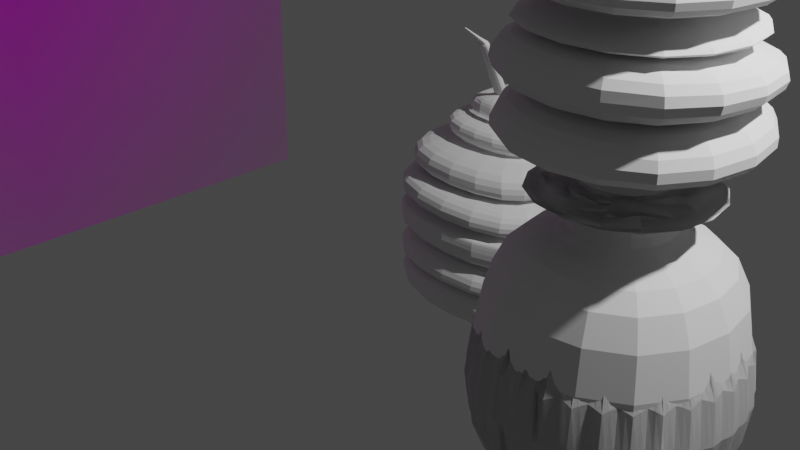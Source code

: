 # Source: 3dWoodlouse.blend  (saved by Blender 3.2.14; exported with 4.5.12 LTS)
import bpy
from mathutils import Matrix  # noqa: F401  (used for matrix-valued properties, if any)

bpy.ops.wm.read_factory_settings(use_empty=True)
scene = bpy.context.scene
scene.name = 'Scene'

# ---- collections
col_collection = bpy.data.collections.new('Collection'); scene.collection.children.link(col_collection)

# ---- images (referenced by path relative to the original .blend; pixels are not part of the script)
import os
ASSET_DIR = os.environ.get("B2B_ASSET_DIR", "")  # directory of the original .blend (textures are referenced by path, not embedded)
HERE = os.path.dirname(os.path.abspath(__file__))  # packed textures are extracted next to this script under _unpacked/

def load_image(name, relpath, width, height, colorspace="sRGB"):
    """Load a texture the original file referenced (path relative to the .blend, or extracted next to this script)."""
    p = next((c for c in (os.path.join(HERE, relpath), os.path.join(ASSET_DIR, relpath)) if relpath and os.path.exists(c)), "")
    if p:
        img = bpy.data.images.load(p, check_existing=True)
        img.name = name
    else:  # same state as the original file: an image datablock whose file is absent (Cycles renders it pink)
        img = bpy.data.images.new(name, width, height)
        img.source = "FILE"
        img.filepath = "//" + (relpath or name)
    img.colorspace_settings.name = colorspace
    return img
img_cute_sowbug_cartoon_style_vector_isolated_white_monochrome_brow = load_image('cute-sowbug-cartoon-style-vector-isolated-white-monochrome-brow', 'cute-sowbug-cartoon-style-vector-isolated-white-monochrome-brown-outline-icon-cute-sowbug-cartoon-style-isolated-vector-219069982.jpg', 1024, 1024, 'sRGB')

# ---- materials (node trees are filled in below, after node groups)
mat_cute_sowbug_cartoon_style_vector_isolated_white_monochrome_brow = bpy.data.materials.new('cute-sowbug-cartoon-style-vector-isolated-white-monochrome-brow')
mat_cute_sowbug_cartoon_style_vector_isolated_white_monochrome_brow.surface_render_method = 'BLENDED'
mat_cute_sowbug_cartoon_style_vector_isolated_white_monochrome_brow.blend_method = 'BLEND'
mat_cute_sowbug_cartoon_style_vector_isolated_white_monochrome_brow.use_transparent_shadow = False

# ---- material node trees
mat_cute_sowbug_cartoon_style_vector_isolated_white_monochrome_brow.use_nodes = True; mat_cute_sowbug_cartoon_style_vector_isolated_white_monochrome_brow.node_tree.nodes.clear()
_N = mat_cute_sowbug_cartoon_style_vector_isolated_white_monochrome_brow.node_tree.nodes; _L = mat_cute_sowbug_cartoon_style_vector_isolated_white_monochrome_brow.node_tree.links
n0 = _N.new('ShaderNodeOutputMaterial'); n0.name = 'Material Output'; n0.location = (300, 300)
n1 = _N.new('ShaderNodeTexImage'); n1.name = 'Image Texture'; n1.location = (-200, 300)
n1.image = img_cute_sowbug_cartoon_style_vector_isolated_white_monochrome_brow
n1.extension = 'CLIP'
n2 = _N.new('ShaderNodeBsdfPrincipled'); n2.name = 'Principled BSDF'; n2.location = (0, 300)
n2.distribution = 'GGX'
n2.subsurface_method = 'RANDOM_WALK_SKIN'
n2.inputs[3].default_value = 1.45
n2.inputs[27].default_value = (0.0, 0.0, 0.0, 1.0)
n2.inputs[28].default_value = 1.0
_L.new(n1.outputs[0], n2.inputs[0])
_L.new(n1.outputs[1], n2.inputs[4])
_L.new(n2.outputs[0], n0.inputs[0])
n0.is_active_output = True

# ---- world
world_world = bpy.data.worlds.new('World'); scene.world = world_world
world_world.use_nodes = True; world_world.node_tree.nodes.clear()
_N = world_world.node_tree.nodes; _L = world_world.node_tree.links
n0 = _N.new('ShaderNodeOutputWorld'); n0.name = 'World Output'; n0.location = (300, 300)
n1 = _N.new('ShaderNodeBackground'); n1.name = 'Background'; n1.location = (10, 300)
n1.inputs[0].default_value = (0.05088, 0.05088, 0.05088, 1.0)
_L.new(n1.outputs[0], n0.inputs[0])
n0.is_active_output = True
world_world.color = (0.05088, 0.05088, 0.05088)
world_world.use_sun_shadow = False
world_world.sun_shadow_jitter_overblur = 0.0

# ---- cameras
cam_camera = bpy.data.cameras.new('Camera')
cam_camera.clip_end = 100.0
cam_camera.ortho_scale = 7.314

# ---- lights
light_light = bpy.data.lights.new('Light', 'POINT')
light_light.transmission_factor = 0.0
light_light.energy = 1000.0
light_light.shadow_soft_size = 0.1
light_light.shadow_maximum_resolution = 0.006
light_light.use_absolute_resolution = True

# ---- meshes
me_cute_sowbug_cartoon_style_vector_isolated_white_monochrome_brow = bpy.data.meshes.new('cute-sowbug-cartoon-style-vector-isolated-white-monochrome-brow')
me_cute_sowbug_cartoon_style_vector_isolated_white_monochrome_brow.from_pydata([(-0.5, -0.3403, -6.982e-08), (0.5, -0.3403, -6.982e-08), (-0.5, 0.6597, -6.982e-08), (0.5, 0.6597, -6.982e-08)], [], [(0, 1, 3, 2)])
_uv = me_cute_sowbug_cartoon_style_vector_isolated_white_monochrome_brow.uv_layers.new(name='UVMap')
_uv.uv.foreach_set('vector', [0.0, 0.0, 1.0, 0.0, 1.0, 1.0, 0.0, 1.0])
me_cute_sowbug_cartoon_style_vector_isolated_white_monochrome_brow.materials.append(mat_cute_sowbug_cartoon_style_vector_isolated_white_monochrome_brow)
me_cute_sowbug_cartoon_style_vector_isolated_white_monochrome_brow.update()
me_cube_002 = bpy.data.meshes.new('Cube.002')
me_cube_002.from_pydata([(-1.0, -1.0, -1.0), (-0.3342, -0.3342, 1.0), (-1.0, 1.0, -1.0), (-0.3342, 0.3342, 1.0), (1.0, -1.0, -1.0), (0.3342, -0.3342, 1.0), (1.0, 1.0, -1.0), (0.3342, 0.3342, 1.0), (-1.0, -1.0, 1.0), (-1.0, 1.0, 1.0), (1.0, 1.0, 1.0), (1.0, -1.0, 1.0), (-0.3342, -0.3342, 1.303), (-0.3342, 0.3342, 1.303), (0.3342, 0.3342, 1.303), (0.3342, -0.3342, 1.303), (-0.3342, 0.3342, 1.303), (-0.3342, -0.3342, 1.303), (0.3342, 0.3342, 1.303), (0.3342, -0.3342, 1.303), (-0.3342, -0.3342, 1.628), (-0.856, 0.856, 1.961), (-0.9272, 0.9272, 1.991), (-0.3342, 0.3342, 1.628), (-0.4429, 0.4429, 2.229), (0.3342, 0.3342, 1.628), (-0.856, -0.856, 1.961), (0.3342, -0.3342, 1.628), (-0.9763, -0.9763, 1.619), (-0.3598, 0.3598, 1.968), (-0.9763, 0.9763, 1.619), (-0.9272, 0.9272, 2.223), (0.9763, 0.9763, 1.619), (-0.9512, 0.9231, 2.392), (0.9763, -0.9763, 1.619), (-0.4668, 0.4668, 2.476), (0.856, 0.856, 1.961), (-0.9272, -0.9272, 1.991), (0.856, -0.856, 1.961), (-0.3598, -0.3598, 1.968), (0.3598, 0.3598, 1.968), (-0.4668, 0.4668, 2.565), (0.3598, -0.3598, 1.968), (-0.8813, 0.8813, 2.56), (0.9272, 0.9272, 1.991), (-0.4475, -0.4662, 2.35), (0.9272, -0.9272, 1.991), (-0.9319, -0.9506, 2.343), (0.9272, 0.9272, 2.223), (0.9226, -0.9506, 2.343), (0.4429, 0.4429, 2.229), (-0.4668, -0.4668, 2.476), (0.4382, -0.4662, 2.35), (-0.9512, -0.9699, 2.392), (0.9418, 0.9231, 2.392), (0.9418, -0.9699, 2.392), (-0.3273, 0.3273, 2.816), (0.4668, 0.4668, 2.476), (-0.8813, -0.8813, 2.56), (0.4668, -0.4668, 2.476), (-0.4668, -0.4668, 2.565), (0.4668, 0.4668, 2.565), (0.4668, -0.4668, 2.565), (-0.2773, 0.2773, 3.047), (0.8813, 0.8813, 2.56), (0.8813, -0.8813, 2.56), (-0.2868, 0.2868, 2.827), (-0.06101, 0.06101, 3.05), (-0.8813, 0.8813, 2.808), (-0.05932, 0.05932, 3.052), (-0.8813, -0.8813, 2.808), (0.8813, 0.8813, 2.808), (-0.2868, -0.2868, 2.827), (0.8813, -0.8813, 2.808), (-0.3273, -0.3273, 2.816), (0.3273, 0.3273, 2.816), (0.3273, -0.3273, 2.816), (-0.05932, -0.05932, 3.052), (0.2868, 0.2868, 2.827), (-0.06101, -0.06101, 3.05), (0.2868, -0.2868, 2.827), (-0.2773, -0.2773, 3.047), (0.2773, 0.2773, 3.047), (0.2773, -0.2773, 3.047), (0.05932, 0.05932, 3.052), (0.06101, 0.06101, 3.05), (0.05932, -0.05932, 3.052), (0.06101, -0.06101, 3.05), (-0.3342, 0.3342, 1.303), (-0.3342, -0.3342, 1.303), (0.3342, 0.3342, 1.303), (0.3342, -0.3342, 1.303), (-0.3342, 0.3342, 1.303), (-0.3342, -0.3342, 1.303), (0.3342, 0.3342, 1.303), (0.3342, -0.3342, 1.303), (-0.3342, -0.3342, 1.312), (-0.3342, -0.3342, 1.312), (-0.3342, 0.3342, 1.312), (-0.3342, 0.3342, 1.312), (0.3342, 0.3342, 1.312), (0.3342, 0.3342, 1.312), (0.3342, -0.3342, 1.312), (0.3342, -0.3342, 1.312), (-0.8389, -0.8389, 1.312), (-0.8389, -0.8389, 1.312), (-0.8389, 0.8389, 1.312), (-0.8389, 0.8389, 1.312), (0.8389, 0.8389, 1.312), (0.8389, 0.8389, 1.312), (0.8389, -0.8389, 1.312), (0.8389, -0.8389, 1.312), (-0.3036, -0.3036, 1.429), (-0.3036, -0.3036, 1.429), (-0.3036, 0.3036, 1.429), (-0.3036, 0.3036, 1.429), (0.3036, 0.3036, 1.429), (0.3036, 0.3036, 1.429), (0.3036, -0.3036, 1.429), (0.3036, -0.3036, 1.429), (0.0, 1.0, -1.0), (0.0, 1.0, 1.0), (0.1951, 0.9808, -1.0), (0.1951, 0.9808, 1.0), (0.3827, 0.9239, -1.0), (0.3827, 0.9239, 1.0), (0.5556, 0.8315, -1.0), (0.5556, 0.8315, 1.0), (0.7071, 0.7071, -1.0), (0.7071, 0.7071, 1.0), (0.8315, 0.5556, -1.0), (0.8315, 0.5556, 1.0), (0.9239, 0.3827, -1.0), (0.9239, 0.3827, 1.0), (0.9808, 0.1951, -1.0), (0.9808, 0.1951, 1.0), (1.0, -4.371e-08, -1.0), (1.0, -4.371e-08, 1.0), (0.9808, -0.1951, -1.0), (0.9808, -0.1951, 1.0), (0.9239, -0.3827, -1.0), (0.9239, -0.3827, 1.0), (0.8315, -0.5556, -1.0), (0.8315, -0.5556, 1.0), (0.7071, -0.7071, -1.0), (0.7071, -0.7071, 1.0), (0.5556, -0.8315, -1.0), (0.5556, -0.8315, 1.0), (0.3827, -0.9239, -1.0), (0.3827, -0.9239, 1.0), (0.1951, -0.9808, -1.0), (0.1951, -0.9808, 1.0), (-8.742e-08, -1.0, -1.0), (-8.742e-08, -1.0, 1.0), (-0.1951, -0.9808, -1.0), (-0.1951, -0.9808, 1.0), (-0.3827, -0.9239, -1.0), (-0.3827, -0.9239, 1.0), (-0.5556, -0.8315, -1.0), (-0.5556, -0.8315, 1.0), (-0.7071, -0.7071, -1.0), (-0.7071, -0.7071, 1.0), (-0.8315, -0.5556, -1.0), (-0.8315, -0.5556, 1.0), (-0.9239, -0.3827, -1.0), (-0.9239, -0.3827, 1.0), (-0.9808, -0.1951, -1.0), (-0.9808, -0.1951, 1.0), (-1.0, 1.192e-08, -1.0), (-1.0, 1.192e-08, 1.0), (-0.9808, 0.1951, -1.0), (-0.9808, 0.1951, 1.0), (-0.9239, 0.3827, -1.0), (-0.9239, 0.3827, 1.0), (-0.8315, 0.5556, -1.0), (-0.8315, 0.5556, 1.0), (-0.7071, 0.7071, -1.0), (-0.7071, 0.7071, 1.0), (-0.5556, 0.8315, -1.0), (-0.5556, 0.8315, 1.0), (-0.3827, 0.9239, -1.0), (-0.3827, 0.9239, 1.0), (-0.1951, 0.9808, -1.0), (-0.1951, 0.9808, 1.0), (0.0, 1.0, -1.0), (0.0, 1.0, 1.0), (0.1951, 0.9808, -1.0), (0.1951, 0.9808, 1.0), (0.3827, 0.9239, -1.0), (0.3827, 0.9239, 1.0), (0.5556, 0.8315, -1.0), (0.5556, 0.8315, 1.0), (0.7071, 0.7071, -1.0), (0.7071, 0.7071, 1.0), (0.8315, 0.5556, -1.0), (0.8315, 0.5556, 1.0), (0.9239, 0.3827, -1.0), (0.9239, 0.3827, 1.0), (0.9808, 0.1951, -1.0), (0.9808, 0.1951, 1.0), (1.0, -4.371e-08, -1.0), (1.0, -4.371e-08, 1.0), (0.9808, -0.1951, -1.0), (0.9808, -0.1951, 1.0), (0.9239, -0.3827, -1.0), (0.9239, -0.3827, 1.0), (0.8315, -0.5556, -1.0), (0.8315, -0.5556, 1.0), (0.7071, -0.7071, -1.0), (0.7071, -0.7071, 1.0), (0.5556, -0.8315, -1.0), (0.5556, -0.8315, 1.0), (0.3827, -0.9239, -1.0), (0.3827, -0.9239, 1.0), (0.1951, -0.9808, -1.0), (0.1951, -0.9808, 1.0), (-8.742e-08, -1.0, -1.0), (-8.742e-08, -1.0, 1.0), (-0.1951, -0.9808, -1.0), (-0.1951, -0.9808, 1.0), (-0.3827, -0.9239, -1.0), (-0.3827, -0.9239, 1.0), (-0.5556, -0.8315, -1.0), (-0.5556, -0.8315, 1.0), (-0.7071, -0.7071, -1.0), (-0.7071, -0.7071, 1.0), (-0.8315, -0.5556, -1.0), (-0.8315, -0.5556, 1.0), (-0.9239, -0.3827, -1.0), (-0.9239, -0.3827, 1.0), (-0.9808, -0.1951, -1.0), (-0.9808, -0.1951, 1.0), (-1.0, 1.192e-08, -1.0), (-1.0, 1.192e-08, 1.0), (-0.9808, 0.1951, -1.0), (-0.9808, 0.1951, 1.0), (-0.9239, 0.3827, -1.0), (-0.9239, 0.3827, 1.0), (-0.8315, 0.5556, -1.0), (-0.8315, 0.5556, 1.0), (-0.7071, 0.7071, -1.0), (-0.7071, 0.7071, 1.0), (-0.5556, 0.8315, -1.0), (-0.5556, 0.8315, 1.0), (-0.3827, 0.9239, -1.0), (-0.3827, 0.9239, 1.0), (-0.1951, 0.9808, -1.0), (-0.1951, 0.9808, 1.0)], [], [(0, 8, 9, 2), (2, 9, 10, 6), (6, 10, 11, 4), (4, 11, 8, 0), (2, 6, 4, 0), (7, 3, 88, 90), (1, 3, 9, 8), (3, 7, 10, 9), (7, 5, 11, 10), (5, 1, 8, 11), (1, 5, 91, 89), (3, 1, 89, 88), (5, 7, 90, 91), (92, 93, 20, 23), (95, 94, 25, 27), (94, 92, 23, 25), (93, 95, 27, 20), (16, 18, 100, 98), (19, 17, 97, 102), (13, 12, 96, 99), (15, 14, 101, 103), (23, 20, 28, 30), (27, 25, 32, 34), (25, 23, 30, 32), (20, 27, 34, 28), (32, 30, 21, 36), (28, 34, 38, 26), (30, 28, 26, 21), (34, 32, 36, 38), (38, 36, 40, 42), (36, 21, 29, 40), (26, 38, 42, 39), (21, 26, 39, 29), (29, 39, 37, 22), (42, 40, 44, 46), (40, 29, 22, 44), (39, 42, 46, 37), (44, 22, 31, 48), (37, 46, 49, 47), (22, 37, 47, 31), (46, 44, 48, 49), (31, 47, 45, 24), (49, 48, 50, 52), (48, 31, 24, 50), (47, 49, 52, 45), (45, 52, 55, 53), (24, 45, 53, 33), (52, 50, 54, 55), (50, 24, 33, 54), (54, 33, 35, 57), (53, 55, 59, 51), (33, 53, 51, 35), (55, 54, 57, 59), (35, 51, 60, 41), (59, 57, 61, 62), (57, 35, 41, 61), (51, 59, 62, 60), (61, 41, 43, 64), (60, 62, 65, 58), (41, 60, 58, 43), (62, 61, 64, 65), (43, 58, 70, 68), (65, 64, 71, 73), (64, 43, 68, 71), (58, 65, 73, 70), (77, 69, 67, 79), (71, 68, 56, 75), (70, 73, 76, 74), (68, 70, 74, 56), (73, 71, 75, 76), (56, 74, 72, 66), (76, 75, 78, 80), (75, 56, 66, 78), (74, 76, 80, 72), (78, 66, 63, 82), (72, 80, 83, 81), (66, 72, 81, 63), (80, 78, 82, 83), (82, 63, 67, 85), (81, 83, 87, 79), (63, 81, 79, 67), (83, 82, 85, 87), (69, 84, 85, 67), (84, 86, 87, 85), (86, 77, 79, 87), (84, 69, 77, 86), (12, 13, 88, 89), (13, 14, 90, 88), (14, 15, 91, 90), (15, 12, 89, 91), (16, 17, 93, 92), (18, 16, 92, 94), (19, 18, 94, 95), (17, 19, 95, 93), (102, 97, 105, 110), (99, 96, 104, 107), (103, 101, 109, 111), (97, 98, 106, 105), (12, 15, 103, 96), (14, 13, 99, 101), (18, 19, 102, 100), (17, 16, 98, 97), (107, 104, 112, 115), (111, 109, 117, 119), (105, 106, 114, 113), (108, 110, 118, 116), (98, 100, 108, 106), (96, 103, 111, 104), (101, 99, 107, 109), (100, 102, 110, 108), (113, 114, 115, 112), (114, 116, 117, 115), (116, 118, 119, 117), (118, 113, 112, 119), (110, 105, 113, 118), (106, 108, 116, 114), (104, 111, 119, 112), (109, 107, 115, 117), (120, 121, 123, 122), (224, 225, 227, 226), (202, 203, 205, 204), (122, 123, 125, 124), (222, 223, 225, 224), (124, 125, 127, 126), (126, 127, 129, 128), (200, 201, 203, 202), (128, 129, 131, 130), (220, 221, 223, 222), (130, 131, 133, 132), (132, 133, 135, 134), (198, 199, 201, 200), (134, 135, 137, 136), (218, 219, 221, 220), (136, 137, 139, 138), (138, 139, 141, 140), (196, 197, 199, 198), (140, 141, 143, 142), (216, 217, 219, 218), (142, 143, 145, 144), (144, 145, 147, 146), (194, 195, 197, 196), (146, 147, 149, 148), (214, 215, 217, 216), (148, 149, 151, 150), (150, 151, 153, 152), (192, 193, 195, 194), (152, 153, 155, 154), (212, 213, 215, 214), (154, 155, 157, 156), (156, 157, 159, 158), (190, 191, 193, 192), (158, 159, 161, 160), (210, 211, 213, 212), (160, 161, 163, 162), (162, 163, 165, 164), (188, 189, 191, 190), (164, 165, 167, 166), (208, 209, 211, 210), (166, 167, 169, 168), (168, 169, 171, 170), (186, 187, 189, 188), (170, 171, 173, 172), (206, 207, 209, 208), (172, 173, 175, 174), (174, 175, 177, 176), (184, 185, 187, 186), (176, 177, 179, 178), (204, 205, 207, 206), (178, 179, 181, 180), (123, 121, 183, 181, 179, 177, 175, 173, 171, 169, 167, 165, 163, 161, 159, 157, 155, 153, 151, 149, 147, 145, 143, 141, 139, 137, 135, 133, 131, 129, 127, 125), (180, 181, 183, 182), (182, 183, 121, 120), (120, 122, 124, 126, 128, 130, 132, 134, 136, 138, 140, 142, 144, 146, 148, 150, 152, 154, 156, 158, 160, 162, 164, 166, 168, 170, 172, 174, 176, 178, 180, 182), (226, 227, 229, 228), (228, 229, 231, 230), (230, 231, 233, 232), (232, 233, 235, 234), (234, 235, 237, 236), (236, 237, 239, 238), (238, 239, 241, 240), (240, 241, 243, 242), (242, 243, 245, 244), (204, 206, 208, 210, 212, 214, 216, 218, 220, 222, 224, 226, 228, 230, 232, 234, 236, 238, 240, 242, 244, 246, 184, 186, 188, 190, 192, 194, 196, 198, 200, 202), (244, 245, 247, 246), (246, 247, 185, 184), (227, 225, 223, 221, 219, 217, 215, 213, 211, 209, 207, 205, 203, 201, 199, 197, 195, 193, 191, 189, 187, 185, 247, 245, 243, 241, 239, 237, 235, 233, 231, 229)])
_uv = me_cube_002.uv_layers.new(name='UVMap')
_uv.uv.foreach_set('vector', [0.375, 0.0, 0.625, 0.0, 0.625, 0.25, 0.375, 0.25, 0.375, 0.25, 0.625, 0.25, 0.625, 0.5, 0.375, 0.5, 0.375, 0.5, 0.625, 0.5, 0.625, 0.75, 0.375, 0.75, 0.375, 0.75, 0.625, 0.75, 0.625, 1.0, 0.375, 1.0, 0.125, 0.5, 0.375, 0.5, 0.375, 0.75, 0.125, 0.75, 0.7082, 0.5832, 0.7918, 0.5832, 0.7918, 0.5832, 0.7082, 0.5832, 0.7918, 0.6668, 0.7918, 0.5832, 0.875, 0.5, 0.875, 0.75, 0.7918, 0.5832, 0.7082, 0.5832, 0.625, 0.5, 0.875, 0.5, 0.7082, 0.5832, 0.7082, 0.6668, 0.625, 0.75, 0.625, 0.5, 0.7082, 0.6668, 0.7918, 0.6668, 0.875, 0.75, 0.625, 0.75, 0.7918, 0.6668, 0.7082, 0.6668, 0.7082, 0.6668, 0.7918, 0.6668, 0.7918, 0.5832, 0.7918, 0.6668, 0.7918, 0.6668, 0.7918, 0.5832, 0.7082, 0.6668, 0.7082, 0.5832, 0.7082, 0.5832, 0.7082, 0.6668, 0.7918, 0.5832, 0.7918, 0.6668, 0.7918, 0.6668, 0.7918, 0.5832, 0.7082, 0.6668, 0.7082, 0.5832, 0.7082, 0.5832, 0.7082, 0.6668, 0.7082, 0.5832, 0.7918, 0.5832, 0.7918, 0.5832, 0.7082, 0.5832, 0.7918, 0.6668, 0.7082, 0.6668, 0.7082, 0.6668, 0.7918, 0.6668, 0.7918, 0.5832, 0.7082, 0.5832, 0.7082, 0.5832, 0.7918, 0.5832, 0.7082, 0.6668, 0.7918, 0.6668, 0.7918, 0.6668, 0.7082, 0.6668, 0.7918, 0.5832, 0.7918, 0.6668, 0.7918, 0.6668, 0.7918, 0.5832, 0.7082, 0.6668, 0.7082, 0.5832, 0.7082, 0.5832, 0.7082, 0.6668, 0.7918, 0.5832, 0.7918, 0.6668, 0.7918, 0.6668, 0.7918, 0.5832, 0.7082, 0.6668, 0.7082, 0.5832, 0.7082, 0.5832, 0.7082, 0.6668, 0.7082, 0.5832, 0.7918, 0.5832, 0.7918, 0.5832, 0.7082, 0.5832, 0.7918, 0.6668, 0.7082, 0.6668, 0.7082, 0.6668, 0.7918, 0.6668, 0.7082, 0.5832, 0.7918, 0.5832, 0.7918, 0.5832, 0.7082, 0.5832, 0.7918, 0.6668, 0.7082, 0.6668, 0.7082, 0.6668, 0.7918, 0.6668, 0.7918, 0.5832, 0.7918, 0.6668, 0.7918, 0.6668, 0.7918, 0.5832, 0.7082, 0.6668, 0.7082, 0.5832, 0.7082, 0.5832, 0.7082, 0.6668, 0.7082, 0.6668, 0.7082, 0.5832, 0.7082, 0.5832, 0.7082, 0.6668, 0.7082, 0.5832, 0.7918, 0.5832, 0.7918, 0.5832, 0.7082, 0.5832, 0.7918, 0.6668, 0.7082, 0.6668, 0.7082, 0.6668, 0.7918, 0.6668, 0.7918, 0.5832, 0.7918, 0.6668, 0.7918, 0.6668, 0.7918, 0.5832, 0.7918, 0.5832, 0.7918, 0.6668, 0.7918, 0.6668, 0.7918, 0.5832, 0.7082, 0.6668, 0.7082, 0.5832, 0.7082, 0.5832, 0.7082, 0.6668, 0.7082, 0.5832, 0.7918, 0.5832, 0.7918, 0.5832, 0.7082, 0.5832, 0.7918, 0.6668, 0.7082, 0.6668, 0.7082, 0.6668, 0.7918, 0.6668, 0.7082, 0.5832, 0.7918, 0.5832, 0.7918, 0.5832, 0.7082, 0.5832, 0.7918, 0.6668, 0.7082, 0.6668, 0.7082, 0.6668, 0.7918, 0.6668, 0.7918, 0.5832, 0.7918, 0.6668, 0.7918, 0.6668, 0.7918, 0.5832, 0.7082, 0.6668, 0.7082, 0.5832, 0.7082, 0.5832, 0.7082, 0.6668, 0.7918, 0.5832, 0.7918, 0.6668, 0.7918, 0.6668, 0.7918, 0.5832, 0.7082, 0.6668, 0.7082, 0.5832, 0.7082, 0.5832, 0.7082, 0.6668, 0.7082, 0.5832, 0.7918, 0.5832, 0.7918, 0.5832, 0.7082, 0.5832, 0.7918, 0.6668, 0.7082, 0.6668, 0.7082, 0.6668, 0.7918, 0.6668, 0.7918, 0.6668, 0.7082, 0.6668, 0.7082, 0.6668, 0.7918, 0.6668, 0.7918, 0.5832, 0.7918, 0.6668, 0.7918, 0.6668, 0.7918, 0.5832, 0.7082, 0.6668, 0.7082, 0.5832, 0.7082, 0.5832, 0.7082, 0.6668, 0.7082, 0.5832, 0.7918, 0.5832, 0.7918, 0.5832, 0.7082, 0.5832, 0.7082, 0.5832, 0.7918, 0.5832, 0.7918, 0.5832, 0.7082, 0.5832, 0.7918, 0.6668, 0.7082, 0.6668, 0.7082, 0.6668, 0.7918, 0.6668, 0.7918, 0.5832, 0.7918, 0.6668, 0.7918, 0.6668, 0.7918, 0.5832, 0.7082, 0.6668, 0.7082, 0.5832, 0.7082, 0.5832, 0.7082, 0.6668, 0.7918, 0.5832, 0.7918, 0.6668, 0.7918, 0.6668, 0.7918, 0.5832, 0.7082, 0.6668, 0.7082, 0.5832, 0.7082, 0.5832, 0.7082, 0.6668, 0.7082, 0.5832, 0.7918, 0.5832, 0.7918, 0.5832, 0.7082, 0.5832, 0.7918, 0.6668, 0.7082, 0.6668, 0.7082, 0.6668, 0.7918, 0.6668, 0.7082, 0.5832, 0.7918, 0.5832, 0.7918, 0.5832, 0.7082, 0.5832, 0.7918, 0.6668, 0.7082, 0.6668, 0.7082, 0.6668, 0.7918, 0.6668, 0.7918, 0.5832, 0.7918, 0.6668, 0.7918, 0.6668, 0.7918, 0.5832, 0.7082, 0.6668, 0.7082, 0.5832, 0.7082, 0.5832, 0.7082, 0.6668, 0.7918, 0.5832, 0.7918, 0.6668, 0.7918, 0.6668, 0.7918, 0.5832, 0.7082, 0.6668, 0.7082, 0.5832, 0.7082, 0.5832, 0.7082, 0.6668, 0.7082, 0.5832, 0.7918, 0.5832, 0.7918, 0.5832, 0.7082, 0.5832, 0.7918, 0.6668, 0.7082, 0.6668, 0.7082, 0.6668, 0.7918, 0.6668, 0.7906, 0.6656, 0.7906, 0.5844, 0.7918, 0.5832, 0.7918, 0.6668, 0.7082, 0.5832, 0.7918, 0.5832, 0.7918, 0.5832, 0.7082, 0.5832, 0.7918, 0.6668, 0.7082, 0.6668, 0.7082, 0.6668, 0.7918, 0.6668, 0.7918, 0.5832, 0.7918, 0.6668, 0.7918, 0.6668, 0.7918, 0.5832, 0.7082, 0.6668, 0.7082, 0.5832, 0.7082, 0.5832, 0.7082, 0.6668, 0.7918, 0.5832, 0.7918, 0.6668, 0.7918, 0.6668, 0.7918, 0.5832, 0.7082, 0.6668, 0.7082, 0.5832, 0.7082, 0.5832, 0.7082, 0.6668, 0.7082, 0.5832, 0.7918, 0.5832, 0.7918, 0.5832, 0.7082, 0.5832, 0.7918, 0.6668, 0.7082, 0.6668, 0.7082, 0.6668, 0.7918, 0.6668, 0.7082, 0.5832, 0.7918, 0.5832, 0.7918, 0.5832, 0.7082, 0.5832, 0.7918, 0.6668, 0.7082, 0.6668, 0.7082, 0.6668, 0.7918, 0.6668, 0.7918, 0.5832, 0.7918, 0.6668, 0.7918, 0.6668, 0.7918, 0.5832, 0.7082, 0.6668, 0.7082, 0.5832, 0.7082, 0.5832, 0.7082, 0.6668, 0.7082, 0.5832, 0.7918, 0.5832, 0.7918, 0.5832, 0.7082, 0.5832, 0.7918, 0.6668, 0.7082, 0.6668, 0.7082, 0.6668, 0.7918, 0.6668, 0.7918, 0.5832, 0.7918, 0.6668, 0.7918, 0.6668, 0.7918, 0.5832, 0.7082, 0.6668, 0.7082, 0.5832, 0.7082, 0.5832, 0.7082, 0.6668, 0.7906, 0.5844, 0.7094, 0.5844, 0.7082, 0.5832, 0.7918, 0.5832, 0.7094, 0.5844, 0.7094, 0.6656, 0.7082, 0.6668, 0.7082, 0.5832, 0.7094, 0.6656, 0.7906, 0.6656, 0.7918, 0.6668, 0.7082, 0.6668, 0.7094, 0.5844, 0.7906, 0.5844, 0.7906, 0.6656, 0.7094, 0.6656, 0.7918, 0.6668, 0.7918, 0.5832, 0.7918, 0.5832, 0.7918, 0.6668, 0.7918, 0.5832, 0.7082, 0.5832, 0.7082, 0.5832, 0.7918, 0.5832, 0.7082, 0.5832, 0.7082, 0.6668, 0.7082, 0.6668, 0.7082, 0.5832, 0.7082, 0.6668, 0.7918, 0.6668, 0.7918, 0.6668, 0.7082, 0.6668, 0.7918, 0.5832, 0.7918, 0.6668, 0.7918, 0.6668, 0.7918, 0.5832, 0.7082, 0.5832, 0.7918, 0.5832, 0.7918, 0.5832, 0.7082, 0.5832, 0.7082, 0.6668, 0.7082, 0.5832, 0.7082, 0.5832, 0.7082, 0.6668, 0.7918, 0.6668, 0.7082, 0.6668, 0.7082, 0.6668, 0.7918, 0.6668, 0.7082, 0.6668, 0.7918, 0.6668, 0.7918, 0.6668, 0.7082, 0.6668, 0.7918, 0.5832, 0.7918, 0.6668, 0.7918, 0.6668, 0.7918, 0.5832, 0.7082, 0.6668, 0.7082, 0.5832, 0.7082, 0.5832, 0.7082, 0.6668, 0.7918, 0.6668, 0.7918, 0.5832, 0.7918, 0.5832, 0.7918, 0.6668, 0.7918, 0.6668, 0.7082, 0.6668, 0.7082, 0.6668, 0.7918, 0.6668, 0.7082, 0.5832, 0.7918, 0.5832, 0.7918, 0.5832, 0.7082, 0.5832, 0.7082, 0.5832, 0.7082, 0.6668, 0.7082, 0.6668, 0.7082, 0.5832, 0.7918, 0.6668, 0.7918, 0.5832, 0.7918, 0.5832, 0.7918, 0.6668, 0.7918, 0.5832, 0.7918, 0.6668, 0.7918, 0.6668, 0.7918, 0.5832, 0.7082, 0.6668, 0.7082, 0.5832, 0.7082, 0.5832, 0.7082, 0.6668, 0.7918, 0.6668, 0.7918, 0.5832, 0.7918, 0.5832, 0.7918, 0.6668, 0.7082, 0.5832, 0.7082, 0.6668, 0.7082, 0.6668, 0.7082, 0.5832, 0.7918, 0.5832, 0.7082, 0.5832, 0.7082, 0.5832, 0.7918, 0.5832, 0.7918, 0.6668, 0.7082, 0.6668, 0.7082, 0.6668, 0.7918, 0.6668, 0.7082, 0.5832, 0.7918, 0.5832, 0.7918, 0.5832, 0.7082, 0.5832, 0.7082, 0.5832, 0.7082, 0.6668, 0.7082, 0.6668, 0.7082, 0.5832, 0.7918, 0.6668, 0.7918, 0.5832, 0.7918, 0.5832, 0.7918, 0.6668, 0.7918, 0.5832, 0.7082, 0.5832, 0.7082, 0.5832, 0.7918, 0.5832, 0.7082, 0.5832, 0.7082, 0.6668, 0.7082, 0.6668, 0.7082, 0.5832, 0.7082, 0.6668, 0.7918, 0.6668, 0.7918, 0.6668, 0.7082, 0.6668, 0.7082, 0.6668, 0.7918, 0.6668, 0.7918, 0.6668, 0.7082, 0.6668, 0.7918, 0.5832, 0.7082, 0.5832, 0.7082, 0.5832, 0.7918, 0.5832, 0.7918, 0.6668, 0.7082, 0.6668, 0.7082, 0.6668, 0.7918, 0.6668, 0.7082, 0.5832, 0.7918, 0.5832, 0.7918, 0.5832, 0.7082, 0.5832, 1.0, 0.5, 1.0, 1.0, 0.9688, 1.0, 0.9688, 0.5, 1.0, 0.5, 1.0, 1.0, 0.9688, 1.0, 0.9688, 0.5, 0.9688, 0.5, 0.9688, 1.0, 0.9375, 1.0, 0.9375, 0.5, 0.9688, 0.5, 0.9688, 1.0, 0.9375, 1.0, 0.9375, 0.5, 0.9375, 0.5, 0.9375, 1.0, 0.9062, 1.0, 0.9062, 0.5, 0.9375, 0.5, 0.9375, 1.0, 0.9062, 1.0, 0.9062, 0.5, 0.9062, 0.5, 0.9062, 1.0, 0.875, 1.0, 0.875, 0.5, 0.9062, 0.5, 0.9062, 1.0, 0.875, 1.0, 0.875, 0.5, 0.875, 0.5, 0.875, 1.0, 0.8438, 1.0, 0.8438, 0.5, 0.875, 0.5, 0.875, 1.0, 0.8438, 1.0, 0.8438, 0.5, 0.8438, 0.5, 0.8438, 1.0, 0.8125, 1.0, 0.8125, 0.5, 0.8125, 0.5, 0.8125, 1.0, 0.7812, 1.0, 0.7812, 0.5, 0.8438, 0.5, 0.8438, 1.0, 0.8125, 1.0, 0.8125, 0.5, 0.7812, 0.5, 0.7812, 1.0, 0.75, 1.0, 0.75, 0.5, 0.8125, 0.5, 0.8125, 1.0, 0.7812, 1.0, 0.7812, 0.5, 0.75, 0.5, 0.75, 1.0, 0.7188, 1.0, 0.7188, 0.5, 0.7188, 0.5, 0.7188, 1.0, 0.6875, 1.0, 0.6875, 0.5, 0.7812, 0.5, 0.7812, 1.0, 0.75, 1.0, 0.75, 0.5, 0.6875, 0.5, 0.6875, 1.0, 0.6562, 1.0, 0.6562, 0.5, 0.75, 0.5, 0.75, 1.0, 0.7188, 1.0, 0.7188, 0.5, 0.6562, 0.5, 0.6562, 1.0, 0.625, 1.0, 0.625, 0.5, 0.625, 0.5, 0.625, 1.0, 0.5938, 1.0, 0.5938, 0.5, 0.7188, 0.5, 0.7188, 1.0, 0.6875, 1.0, 0.6875, 0.5, 0.5938, 0.5, 0.5938, 1.0, 0.5625, 1.0, 0.5625, 0.5, 0.6875, 0.5, 0.6875, 1.0, 0.6562, 1.0, 0.6562, 0.5, 0.5625, 0.5, 0.5625, 1.0, 0.5312, 1.0, 0.5312, 0.5, 0.5312, 0.5, 0.5312, 1.0, 0.5, 1.0, 0.5, 0.5, 0.6562, 0.5, 0.6562, 1.0, 0.625, 1.0, 0.625, 0.5, 0.5, 0.5, 0.5, 1.0, 0.4688, 1.0, 0.4688, 0.5, 0.625, 0.5, 0.625, 1.0, 0.5938, 1.0, 0.5938, 0.5, 0.4688, 0.5, 0.4688, 1.0, 0.4375, 1.0, 0.4375, 0.5, 0.4375, 0.5, 0.4375, 1.0, 0.4062, 1.0, 0.4062, 0.5, 0.5938, 0.5, 0.5938, 1.0, 0.5625, 1.0, 0.5625, 0.5, 0.4062, 0.5, 0.4062, 1.0, 0.375, 1.0, 0.375, 0.5, 0.5625, 0.5, 0.5625, 1.0, 0.5312, 1.0, 0.5312, 0.5, 0.375, 0.5, 0.375, 1.0, 0.3438, 1.0, 0.3438, 0.5, 0.3438, 0.5, 0.3438, 1.0, 0.3125, 1.0, 0.3125, 0.5, 0.5312, 0.5, 0.5312, 1.0, 0.5, 1.0, 0.5, 0.5, 0.3125, 0.5, 0.3125, 1.0, 0.2812, 1.0, 0.2812, 0.5, 0.5, 0.5, 0.5, 1.0, 0.4688, 1.0, 0.4688, 0.5, 0.2812, 0.5, 0.2812, 1.0, 0.25, 1.0, 0.25, 0.5, 0.25, 0.5, 0.25, 1.0, 0.2188, 1.0, 0.2188, 0.5, 0.4688, 0.5, 0.4688, 1.0, 0.4375, 1.0, 0.4375, 0.5, 0.2188, 0.5, 0.2188, 1.0, 0.1875, 1.0, 0.1875, 0.5, 0.4375, 0.5, 0.4375, 1.0, 0.4062, 1.0, 0.4062, 0.5, 0.1875, 0.5, 0.1875, 1.0, 0.1562, 1.0, 0.1562, 0.5, 0.1562, 0.5, 0.1562, 1.0, 0.125, 1.0, 0.125, 0.5, 0.4062, 0.5, 0.4062, 1.0, 0.375, 1.0, 0.375, 0.5, 0.125, 0.5, 0.125, 1.0, 0.09375, 1.0, 0.09375, 0.5, 0.375, 0.5, 0.375, 1.0, 0.3438, 1.0, 0.3438, 0.5, 0.09375, 0.5, 0.09375, 1.0, 0.0625, 1.0, 0.0625, 0.5, 0.2968, 0.4854, 0.25, 0.49, 0.2032, 0.4854, 0.1582, 0.4717, 0.1167, 0.4496, 0.08029, 0.4197, 0.05045, 0.3833, 0.02827, 0.3418, 0.01461, 0.2968, 0.01, 0.25, 0.01461, 0.2032, 0.02827, 0.1582, 0.05045, 0.1167, 0.08029, 0.08029, 0.1167, 0.05045, 0.1582, 0.02827, 0.2032, 0.01461, 0.25, 0.01, 0.2968, 0.01461, 0.3418, 0.02827, 0.3833, 0.05045, 0.4197, 0.08029, 0.4496, 0.1167, 0.4717, 0.1582, 0.4854, 0.2032, 0.49, 0.25, 0.4854, 0.2968, 0.4717, 0.3418, 0.4496, 0.3833, 0.4197, 0.4197, 0.3833, 0.4496, 0.3418, 0.4717, 0.0625, 0.5, 0.0625, 1.0, 0.03125, 1.0, 0.03125, 0.5, 0.03125, 0.5, 0.03125, 1.0, 0.0, 1.0, 0.0, 0.5, 0.75, 0.49, 0.7968, 0.4854, 0.8418, 0.4717, 0.8833, 0.4496, 0.9197, 0.4197, 0.9496, 0.3833, 0.9717, 0.3418, 0.9854, 0.2968, 0.99, 0.25, 0.9854, 0.2032, 0.9717, 0.1582, 0.9496, 0.1167, 0.9197, 0.08029, 0.8833, 0.05045, 0.8418, 0.02827, 0.7968, 0.01461, 0.75, 0.01, 0.7032, 0.01461, 0.6582, 0.02827, 0.6167, 0.05045, 0.5803, 0.08029, 0.5504, 0.1167, 0.5283, 0.1582, 0.5146, 0.2032, 0.51, 0.25, 0.5146, 0.2968, 0.5283, 0.3418, 0.5504, 0.3833, 0.5803, 0.4197, 0.6167, 0.4496, 0.6582, 0.4717, 0.7032, 0.4854, 0.3438, 0.5, 0.3438, 1.0, 0.3125, 1.0, 0.3125, 0.5, 0.3125, 0.5, 0.3125, 1.0, 0.2812, 1.0, 0.2812, 0.5, 0.2812, 0.5, 0.2812, 1.0, 0.25, 1.0, 0.25, 0.5, 0.25, 0.5, 0.25, 1.0, 0.2188, 1.0, 0.2188, 0.5, 0.2188, 0.5, 0.2188, 1.0, 0.1875, 1.0, 0.1875, 0.5, 0.1875, 0.5, 0.1875, 1.0, 0.1562, 1.0, 0.1562, 0.5, 0.1562, 0.5, 0.1562, 1.0, 0.125, 1.0, 0.125, 0.5, 0.125, 0.5, 0.125, 1.0, 0.09375, 1.0, 0.09375, 0.5, 0.09375, 0.5, 0.09375, 1.0, 0.0625, 1.0, 0.0625, 0.5, 0.9717, 0.1582, 0.9496, 0.1167, 0.9197, 0.08029, 0.8833, 0.05045, 0.8418, 0.02827, 0.7968, 0.01461, 0.75, 0.01, 0.7032, 0.01461, 0.6582, 0.02827, 0.6167, 0.05045, 0.5803, 0.08029, 0.5504, 0.1167, 0.5283, 0.1582, 0.5146, 0.2032, 0.51, 0.25, 0.5146, 0.2968, 0.5283, 0.3418, 0.5504, 0.3833, 0.5803, 0.4197, 0.6167, 0.4496, 0.6582, 0.4717, 0.7032, 0.4854, 0.75, 0.49, 0.7968, 0.4854, 0.8418, 0.4717, 0.8833, 0.4496, 0.9197, 0.4197, 0.9496, 0.3833, 0.9717, 0.3418, 0.9854, 0.2968, 0.99, 0.25, 0.9854, 0.2032, 0.0625, 0.5, 0.0625, 1.0, 0.03125, 1.0, 0.03125, 0.5, 0.03125, 0.5, 0.03125, 1.0, 0.0, 1.0, 0.0, 0.5, 0.05045, 0.1167, 0.08029, 0.08029, 0.1167, 0.05045, 0.1582, 0.02827, 0.2032, 0.01461, 0.25, 0.01, 0.2968, 0.01461, 0.3418, 0.02827, 0.3833, 0.05045, 0.4197, 0.08029, 0.4496, 0.1167, 0.4717, 0.1582, 0.4854, 0.2032, 0.49, 0.25, 0.4854, 0.2968, 0.4717, 0.3418, 0.4496, 0.3833, 0.4197, 0.4197, 0.3833, 0.4496, 0.3418, 0.4717, 0.2968, 0.4854, 0.25, 0.49, 0.2032, 0.4854, 0.1582, 0.4717, 0.1167, 0.4496, 0.08029, 0.4197, 0.05045, 0.3833, 0.02827, 0.3418, 0.01461, 0.2968, 0.01, 0.25, 0.01461, 0.2032, 0.02827, 0.1582])
me_cube_002.update()
me_cube_003 = bpy.data.meshes.new('Cube.003')
me_cube_003.from_pydata([(-0.8178, 0.8097, -0.8449), (0.9428, 0.8566, -0.4564), (0.8818, 0.7932, -0.8245), (-0.9075, 0.9394, -0.4994), (-0.5379, 0.5956, -0.8034), (0.5702, 0.5684, -0.7657), (-0.4835, 0.5269, -1.006), (0.542, 0.5251, -1.01), (-0.1775, 0.2042, -1.13), (0.2133, 0.2042, -1.076), (-0.1468, 0.1966, -1.21), (0.2306, 0.2042, -1.2), (0.2132, 0.2026, -1.13), (-0.1558, 0.2064, -1.203), (0.7574, 0.6758, -0.4374), (-0.7296, 0.7296, -0.5), (0.6558, 0.7676, -0.4434), (-0.7238, 0.7606, -0.4468), (0.5975, 0.7092, -0.4434), (-0.6686, 0.6712, -0.4671), (0.9193, 0.9325, -0.4327), (-0.9053, 0.9157, -0.4355), (0.947, 0.8992, -0.2016), (-0.8878, 0.8796, -0.1805), (0.6164, 0.5908, -0.1368), (-0.5564, 0.5917, -0.1688), (0.6143, 0.6027, -0.1304), (-0.5532, 0.6027, -0.1304), (0.897, 0.9094, -0.1907), (-0.8899, 0.9134, -0.1359), (0.9157, 0.9065, 0.1173), (-0.8707, 0.901, 0.1109), (0.9008, 0.8916, 0.1173), (-0.8558, 0.8861, 0.1109), (0.6936, 0.6789, 0.1828), (-0.5911, 0.6584, 0.1531), (0.8697, 0.9652, 0.1788), (-0.8784, 0.9266, 0.2026), (0.8966, 0.9218, 0.4155), (-0.8496, 0.9151, 0.4377), (0.6136, 0.6361, 0.4338), (-0.6116, 0.6392, 0.4226), (0.6065, 0.6335, 0.4611), (-0.6187, 0.6335, 0.4611), (0.7742, 0.8013, 0.4611), (-0.7865, 0.8013, 0.4611), (0.7251, 0.7951, 0.7251), (-0.7793, 0.7979, 0.7251), (0.3731, 0.3746, 0.7361), (-0.3747, 0.3746, 0.7361), (0.5745, 0.5324, 0.7907), (-0.4932, 0.5324, 0.7907), (0.5427, 0.532, 0.9612), (-0.525, 0.532, 0.9612), (0.2469, 0.2362, 0.9612), (-0.2292, 0.2362, 0.9612), (0.4615, 0.4062, 0.9994), (-0.3682, 0.4062, 0.9994), (0.39, 0.3347, 0.9994), (-0.2967, 0.3347, 0.9994), (0.3664, 0.34, 1.126), (-0.3203, 0.34, 1.126), (0.1757, -0.0006823, 1.116), (-0.1378, -0.0006823, 1.116), (-0.8253, -0.05655, -0.8035), (0.9892, -0.029, -0.4094), (-0.9414, -0.007098, -0.5119), (0.9, -0.04957, -0.8237), (-0.533, 0.0001956, -0.8049), (0.5734, -0.004984, -0.762), (-0.4865, -0.02279, -1.04), (0.5345, -0.02782, -1.016), (-0.1806, -0.03138, -1.102), (0.2085, -0.04507, -1.068), (-0.1468, -0.005297, -1.21), (0.2258, -0.04507, -1.192), (0.2261, 0.0002259, -1.167), (-0.1429, 0.004001, -1.24), (0.7435, -0.02687, -0.4687), (-0.7285, -0.02859, -0.5059), (0.694, 0.019, -0.4552), (-0.7244, -0.0131, -0.4628), (0.6356, 0.03034, -0.4571), (-0.6676, -0.02862, -0.4729), (0.9126, -0.01027, -0.4323), (-0.9047, -0.02415, -0.4352), (0.9452, -0.009883, -0.202), (-0.8823, -0.01519, -0.1822), (0.6164, 0.006996, -0.1368), (-0.5579, -0.02253, -0.1486), (0.6143, 0.01887, -0.1304), (-0.5522, -0.00972, -0.1362), (0.9159, -0.02279, -0.1894), (-0.8841, 0.004176, -0.1685), (0.901, -0.0189, 0.1254), (-0.8652, -0.003459, 0.1136), (0.8914, 0.001392, 0.128), (-0.8503, -0.003459, 0.1136), (0.6853, -0.00852, 0.1814), (-0.59, -0.01265, 0.1472), (0.8615, -0.0203, 0.1621), (-0.8784, -0.004061, 0.1995), (0.8889, -0.06628, 0.4144), (-0.8496, -0.01551, 0.4346), (0.6113, 0.01627, 0.4283), (-0.6105, -0.00202, 0.4167), (0.6041, 0.01212, 0.4612), (-0.6177, -0.007695, 0.4552), (0.7668, -0.006999, 0.4614), (-0.7855, -0.007695, 0.4552), (0.7458, -0.01177, 0.7254), (-0.7783, -0.01108, 0.7192), (0.3731, 0.0006998, 0.7361), (-0.3737, -0.02789, 0.7302), (0.5745, -0.001524, 0.7907), (-0.4922, -0.03012, 0.7848), (0.5427, -0.001879, 0.9612), (-0.524, -0.03047, 0.9553), (0.2469, -0.001879, 0.9612), (-0.2292, -0.001879, 0.9612), (0.4385, -0.005319, 1.002), (-0.3912, -0.005319, 1.002), (0.367, -0.005319, 1.002), (-0.3197, -0.005319, 1.002), (0.3664, -0.003335, 1.126), (-0.3203, -0.003335, 1.126), (0.1797, -0.003335, 1.126), (-0.1337, -0.003335, 1.126), (-0.07458, 0.2158, 1.179), (0.1177, 0.2158, 1.179), (-0.02347, 0.1204, 1.176), (0.0643, 0.1204, 1.176), (-0.07458, 0.2156, 1.187), (0.1177, 0.2156, 1.187), (-0.02347, 0.1202, 1.184), (0.0643, 0.1202, 1.184), (-0.07458, 0.2102, 1.176), (0.1177, 0.2102, 1.176), (-0.02347, 0.1249, 1.219), (0.0643, 0.1249, 1.219), (-0.05832, 0.4338, 1.641), (0.1012, 0.4338, 1.641), (-0.0159, 0.363, 1.677), (0.05693, 0.363, 1.677), (-0.05832, 0.4457, 1.665), (0.1012, 0.4457, 1.665), (-0.0159, 0.3749, 1.701), (0.05693, 0.3749, 1.701), (-0.01508, 0.4282, 1.683), (0.05748, 0.4282, 1.683), (0.00421, 0.4072, 1.712), (0.03733, 0.4072, 1.712), (0.007043, 0.5852, 1.809), (0.03509, 0.5852, 1.809), (0.0145, 0.5771, 1.82), (0.02731, 0.5771, 1.82), (0.007043, 0.6576, 1.861), (0.03509, 0.6576, 1.861), (0.0145, 0.6495, 1.872), (0.02731, 0.6495, 1.872)], [(74, 76), (75, 77)], [(0, 3, 1, 2), (64, 66, 3, 0), (0, 2, 5, 4), (64, 0, 4, 68), (6, 7, 9, 8), (4, 5, 7, 6), (68, 4, 6, 70), (70, 6, 8, 72), (72, 8, 10, 74), (8, 9, 11, 10), (76, 77, 13, 12), (1, 3, 15, 14), (65, 1, 14, 78), (14, 15, 17, 16), (78, 14, 16, 80), (16, 17, 19, 18), (80, 16, 18, 82), (18, 19, 21, 20), (82, 18, 20, 84), (84, 20, 22, 86), (20, 21, 23, 22), (22, 23, 25, 24), (86, 22, 24, 88), (24, 25, 27, 26), (88, 24, 26, 90), (26, 27, 29, 28), (90, 26, 28, 92), (28, 29, 31, 30), (92, 28, 30, 94), (30, 31, 33, 32), (94, 30, 32, 96), (32, 33, 35, 34), (96, 32, 34, 98), (34, 35, 37, 36), (98, 34, 36, 100), (36, 37, 39, 38), (100, 36, 38, 102), (38, 39, 41, 40), (102, 38, 40, 104), (40, 41, 43, 42), (104, 40, 42, 106), (106, 42, 44, 108), (42, 43, 45, 44), (44, 45, 47, 46), (108, 44, 46, 110), (46, 47, 49, 48), (110, 46, 48, 112), (48, 49, 51, 50), (112, 48, 50, 114), (50, 51, 53, 52), (114, 50, 52, 116), (52, 53, 55, 54), (116, 52, 54, 118), (118, 54, 56, 120), (54, 55, 57, 56), (56, 57, 59, 58), (120, 56, 58, 122), (58, 59, 61, 60), (122, 58, 60, 124), (62, 60, 129, 131), (124, 60, 62, 126), (61, 125, 127, 63), (59, 123, 125, 61), (57, 121, 123, 59), (55, 119, 121, 57), (53, 117, 119, 55), (51, 115, 117, 53), (49, 113, 115, 51), (47, 111, 113, 49), (45, 109, 111, 47), (43, 107, 109, 45), (41, 105, 107, 43), (39, 103, 105, 41), (37, 101, 103, 39), (35, 99, 101, 37), (33, 97, 99, 35), (31, 95, 97, 33), (29, 93, 95, 31), (27, 91, 93, 29), (25, 89, 91, 27), (23, 87, 89, 25), (21, 85, 87, 23), (19, 83, 85, 21), (17, 81, 83, 19), (15, 79, 81, 17), (3, 66, 79, 15), (7, 71, 73, 9), (9, 73, 75, 11), (5, 69, 71, 7), (2, 67, 69, 5), (2, 1, 65, 67), (129, 128, 132, 133), (63, 62, 131, 130), (60, 61, 128, 129), (61, 63, 130, 128), (135, 133, 137, 139), (131, 129, 133, 135), (130, 131, 135, 134), (128, 130, 134, 132), (136, 138, 142, 140), (134, 135, 139, 138), (132, 134, 138, 136), (133, 132, 136, 137), (143, 141, 145, 147), (137, 136, 140, 141), (139, 137, 141, 143), (138, 139, 143, 142), (146, 147, 151, 150), (142, 143, 147, 146), (140, 142, 146, 144), (141, 140, 144, 145), (148, 150, 154, 152), (144, 146, 150, 148), (145, 144, 148, 149), (147, 145, 149, 151), (155, 153, 157, 159), (149, 148, 152, 153), (151, 149, 153, 155), (150, 151, 155, 154), (157, 156, 158, 159), (154, 155, 159, 158), (152, 154, 158, 156), (153, 152, 156, 157)])
_uv = me_cube_003.uv_layers.new(name='UVMap')
_uv.uv.foreach_set('vector', [0.375, 0.25, 0.4375, 0.25, 0.4375, 0.5, 0.375, 0.5, 0.375, 0.125, 0.4375, 0.125, 0.4375, 0.25, 0.375, 0.25, 0.375, 0.25, 0.375, 0.5, 0.375, 0.5, 0.375, 0.25, 0.375, 0.125, 0.375, 0.25, 0.375, 0.25, 0.375, 0.125, 0.375, 0.25, 0.375, 0.5, 0.375, 0.5, 0.375, 0.25, 0.375, 0.25, 0.375, 0.5, 0.375, 0.5, 0.375, 0.25, 0.375, 0.125, 0.375, 0.25, 0.375, 0.25, 0.375, 0.125, 0.375, 0.125, 0.375, 0.25, 0.375, 0.25, 0.375, 0.125, 0.375, 0.125, 0.375, 0.25, 0.375, 0.25, 0.375, 0.125, 0.375, 0.25, 0.375, 0.5, 0.375, 0.5, 0.375, 0.25, 0.125, 0.625, 0.375, 0.625, 0.375, 0.75, 0.125, 0.75, 0.4375, 0.5, 0.4375, 0.25, 0.4375, 0.25, 0.4375, 0.5, 0.4375, 0.625, 0.4375, 0.5, 0.4375, 0.5, 0.4375, 0.625, 0.4375, 0.5, 0.4375, 0.25, 0.4375, 0.25, 0.4375, 0.5, 0.4375, 0.625, 0.4375, 0.5, 0.4375, 0.5, 0.4375, 0.625, 0.4375, 0.5, 0.4375, 0.25, 0.4375, 0.25, 0.4375, 0.5, 0.4375, 0.625, 0.4375, 0.5, 0.4375, 0.5, 0.4375, 0.625, 0.4375, 0.5, 0.4375, 0.25, 0.4375, 0.25, 0.4375, 0.5, 0.4375, 0.625, 0.4375, 0.5, 0.4375, 0.5, 0.4375, 0.625, 0.4375, 0.625, 0.4375, 0.5, 0.4375, 0.5, 0.4375, 0.625, 0.4375, 0.5, 0.4375, 0.25, 0.4375, 0.25, 0.4375, 0.5, 0.4375, 0.5, 0.4375, 0.25, 0.4375, 0.25, 0.4375, 0.5, 0.4375, 0.625, 0.4375, 0.5, 0.4375, 0.5, 0.4375, 0.625, 0.4375, 0.5, 0.4375, 0.25, 0.4375, 0.25, 0.4375, 0.5, 0.4375, 0.625, 0.4375, 0.5, 0.4375, 0.5, 0.4375, 0.625, 0.4375, 0.5, 0.4375, 0.25, 0.4375, 0.25, 0.4375, 0.5, 0.4375, 0.625, 0.4375, 0.5, 0.4375, 0.5, 0.4375, 0.625, 0.4375, 0.5, 0.4375, 0.25, 0.4375, 0.25, 0.4375, 0.5, 0.4375, 0.625, 0.4375, 0.5, 0.4375, 0.5, 0.4375, 0.625, 0.4375, 0.5, 0.4375, 0.25, 0.4375, 0.25, 0.4375, 0.5, 0.4375, 0.625, 0.4375, 0.5, 0.4375, 0.5, 0.4375, 0.625, 0.4375, 0.5, 0.4375, 0.25, 0.4375, 0.25, 0.4375, 0.5, 0.4375, 0.625, 0.4375, 0.5, 0.4375, 0.5, 0.4375, 0.625, 0.4375, 0.5, 0.4375, 0.25, 0.4375, 0.25, 0.4375, 0.5, 0.4375, 0.625, 0.4375, 0.5, 0.4375, 0.5, 0.4375, 0.625, 0.4375, 0.5, 0.4375, 0.25, 0.4375, 0.25, 0.4375, 0.5, 0.4375, 0.625, 0.4375, 0.5, 0.4375, 0.5, 0.4375, 0.625, 0.4375, 0.5, 0.4375, 0.25, 0.4375, 0.25, 0.4375, 0.5, 0.4375, 0.625, 0.4375, 0.5, 0.4375, 0.5, 0.4375, 0.625, 0.4375, 0.5, 0.4375, 0.25, 0.4375, 0.25, 0.4375, 0.5, 0.4375, 0.625, 0.4375, 0.5, 0.4375, 0.5, 0.4375, 0.625, 0.4375, 0.625, 0.4375, 0.5, 0.4375, 0.5, 0.4375, 0.625, 0.4375, 0.5, 0.4375, 0.25, 0.4375, 0.25, 0.4375, 0.5, 0.4375, 0.5, 0.4375, 0.25, 0.4375, 0.25, 0.4375, 0.5, 0.4375, 0.625, 0.4375, 0.5, 0.4375, 0.5, 0.4375, 0.625, 0.4375, 0.5, 0.4375, 0.25, 0.4375, 0.25, 0.4375, 0.5, 0.4375, 0.625, 0.4375, 0.5, 0.4375, 0.5, 0.4375, 0.625, 0.4375, 0.5, 0.4375, 0.25, 0.4375, 0.25, 0.4375, 0.5, 0.4375, 0.625, 0.4375, 0.5, 0.4375, 0.5, 0.4375, 0.625, 0.4375, 0.5, 0.4375, 0.25, 0.4375, 0.25, 0.4375, 0.5, 0.4375, 0.625, 0.4375, 0.5, 0.4375, 0.5, 0.4375, 0.625, 0.4375, 0.5, 0.4375, 0.25, 0.4375, 0.25, 0.4375, 0.5, 0.4375, 0.625, 0.4375, 0.5, 0.4375, 0.5, 0.4375, 0.625, 0.4375, 0.625, 0.4375, 0.5, 0.4375, 0.5, 0.4375, 0.625, 0.4375, 0.5, 0.4375, 0.25, 0.4375, 0.25, 0.4375, 0.5, 0.4375, 0.5, 0.4375, 0.25, 0.4375, 0.25, 0.4375, 0.5, 0.4375, 0.625, 0.4375, 0.5, 0.4375, 0.5, 0.4375, 0.625, 0.4375, 0.5, 0.4375, 0.25, 0.4375, 0.25, 0.4375, 0.5, 0.4375, 0.625, 0.4375, 0.5, 0.4375, 0.5, 0.4375, 0.625, 0.4375, 0.5, 0.4375, 0.5, 0.4375, 0.5, 0.4375, 0.5, 0.4375, 0.625, 0.4375, 0.5, 0.4375, 0.5, 0.4375, 0.625, 0.4375, 0.25, 0.4375, 0.125, 0.4375, 0.125, 0.4375, 0.25, 0.4375, 0.25, 0.4375, 0.125, 0.4375, 0.125, 0.4375, 0.25, 0.4375, 0.25, 0.4375, 0.125, 0.4375, 0.125, 0.4375, 0.25, 0.4375, 0.25, 0.4375, 0.125, 0.4375, 0.125, 0.4375, 0.25, 0.4375, 0.25, 0.4375, 0.125, 0.4375, 0.125, 0.4375, 0.25, 0.4375, 0.25, 0.4375, 0.125, 0.4375, 0.125, 0.4375, 0.25, 0.4375, 0.25, 0.4375, 0.125, 0.4375, 0.125, 0.4375, 0.25, 0.4375, 0.25, 0.4375, 0.125, 0.4375, 0.125, 0.4375, 0.25, 0.4375, 0.25, 0.4375, 0.125, 0.4375, 0.125, 0.4375, 0.25, 0.4375, 0.25, 0.4375, 0.125, 0.4375, 0.125, 0.4375, 0.25, 0.4375, 0.25, 0.4375, 0.125, 0.4375, 0.125, 0.4375, 0.25, 0.4375, 0.25, 0.4375, 0.125, 0.4375, 0.125, 0.4375, 0.25, 0.4375, 0.25, 0.4375, 0.125, 0.4375, 0.125, 0.4375, 0.25, 0.4375, 0.25, 0.4375, 0.125, 0.4375, 0.125, 0.4375, 0.25, 0.4375, 0.25, 0.4375, 0.125, 0.4375, 0.125, 0.4375, 0.25, 0.4375, 0.25, 0.4375, 0.125, 0.4375, 0.125, 0.4375, 0.25, 0.4375, 0.25, 0.4375, 0.125, 0.4375, 0.125, 0.4375, 0.25, 0.4375, 0.25, 0.4375, 0.125, 0.4375, 0.125, 0.4375, 0.25, 0.4375, 0.25, 0.4375, 0.125, 0.4375, 0.125, 0.4375, 0.25, 0.4375, 0.25, 0.4375, 0.125, 0.4375, 0.125, 0.4375, 0.25, 0.4375, 0.25, 0.4375, 0.125, 0.4375, 0.125, 0.4375, 0.25, 0.4375, 0.25, 0.4375, 0.125, 0.4375, 0.125, 0.4375, 0.25, 0.4375, 0.25, 0.4375, 0.125, 0.4375, 0.125, 0.4375, 0.25, 0.4375, 0.25, 0.4375, 0.125, 0.4375, 0.125, 0.4375, 0.25, 0.4375, 0.25, 0.4375, 0.125, 0.4375, 0.125, 0.4375, 0.25, 0.375, 0.5, 0.375, 0.625, 0.375, 0.625, 0.375, 0.5, 0.375, 0.5, 0.375, 0.625, 0.375, 0.625, 0.375, 0.5, 0.375, 0.5, 0.375, 0.625, 0.375, 0.625, 0.375, 0.5, 0.375, 0.5, 0.375, 0.625, 0.375, 0.625, 0.375, 0.5, 0.375, 0.5, 0.4375, 0.5, 0.4375, 0.625, 0.375, 0.625, 0.4375, 0.5, 0.4375, 0.25, 0.4375, 0.25, 0.4375, 0.5, 0.0, 0.0, 0.0, 0.0, 0.0, 0.0, 0.0, 0.0, 0.4375, 0.5, 0.4375, 0.25, 0.4375, 0.25, 0.4375, 0.5, 0.4375, 0.25, 0.4375, 0.25, 0.4375, 0.25, 0.4375, 0.25, 0.4375, 0.5, 0.4375, 0.5, 0.4375, 0.5, 0.4375, 0.5, 0.4375, 0.5, 0.4375, 0.5, 0.4375, 0.5, 0.4375, 0.5, 0.0, 0.0, 0.0, 0.0, 0.0, 0.0, 0.0, 0.0, 0.4375, 0.25, 0.4375, 0.25, 0.4375, 0.25, 0.4375, 0.25, 0.4375, 0.25, 0.4375, 0.25, 0.4375, 0.25, 0.4375, 0.25, 0.0, 0.0, 0.0, 0.0, 0.0, 0.0, 0.0, 0.0, 0.4375, 0.25, 0.4375, 0.25, 0.4375, 0.25, 0.4375, 0.25, 0.4375, 0.5, 0.4375, 0.25, 0.4375, 0.25, 0.4375, 0.5, 0.4375, 0.5, 0.4375, 0.5, 0.4375, 0.5, 0.4375, 0.5, 0.4375, 0.5, 0.4375, 0.25, 0.4375, 0.25, 0.4375, 0.5, 0.4375, 0.5, 0.4375, 0.5, 0.4375, 0.5, 0.4375, 0.5, 0.0, 0.0, 0.0, 0.0, 0.0, 0.0, 0.0, 0.0, 0.0, 0.0, 0.0, 0.0, 0.0, 0.0, 0.0, 0.0, 0.0, 0.0, 0.0, 0.0, 0.0, 0.0, 0.0, 0.0, 0.4375, 0.25, 0.4375, 0.25, 0.4375, 0.25, 0.4375, 0.25, 0.4375, 0.5, 0.4375, 0.25, 0.4375, 0.25, 0.4375, 0.5, 0.4375, 0.25, 0.4375, 0.25, 0.4375, 0.25, 0.4375, 0.25, 0.4375, 0.25, 0.4375, 0.25, 0.4375, 0.25, 0.4375, 0.25, 0.4375, 0.5, 0.4375, 0.25, 0.4375, 0.25, 0.4375, 0.5, 0.4375, 0.5, 0.4375, 0.5, 0.4375, 0.5, 0.4375, 0.5, 0.4375, 0.5, 0.4375, 0.5, 0.4375, 0.5, 0.4375, 0.5, 0.4375, 0.5, 0.4375, 0.25, 0.4375, 0.25, 0.4375, 0.5, 0.4375, 0.5, 0.4375, 0.5, 0.4375, 0.5, 0.4375, 0.5, 0.0, 0.0, 0.0, 0.0, 0.0, 0.0, 0.0, 0.0, 0.4375, 0.5, 0.4375, 0.25, 0.4375, 0.25, 0.4375, 0.5, 0.0, 0.0, 0.0, 0.0, 0.0, 0.0, 0.0, 0.0, 0.4375, 0.25, 0.4375, 0.25, 0.4375, 0.25, 0.4375, 0.25, 0.4375, 0.5, 0.4375, 0.25, 0.4375, 0.25, 0.4375, 0.5])
me_cube_003.update()

# ---- objects
ob_light = bpy.data.objects.new('Light', light_light)
ob_camera = bpy.data.objects.new('Camera', cam_camera)
ob_woodlouseimage = bpy.data.objects.new('woodlouseimage', me_cute_sowbug_cartoon_style_vector_isolated_white_monochrome_brow)
ob_cube = bpy.data.objects.new('Cube', me_cube_002)
ob_cube_001 = bpy.data.objects.new('Cube.001', me_cube_003)

# ---- transforms, parenting, visibility, modifiers, constraints
ob_light.location = (6.532, -0.7732, 6.187)
ob_light.rotation_euler = (0.6503, 0.05522, 1.866)
ob_light.lock_rotations_4d = False
ob_light.empty_display_type = 'ARROWS'
ob_light.color = (0.0, 0.0, 0.0, 0.0)
ob_light.lineart.crease_threshold = 0.0
ob_camera.location = (7.359, -6.926, 4.958)
ob_camera.rotation_euler = (1.109, 0.0, 0.8149)
ob_camera.lock_rotations_4d = False
ob_camera.empty_display_type = 'ARROWS'
ob_camera.color = (0.0, 0.0, 0.0, 0.0)
ob_camera.display_type = 'WIRE'
ob_camera.lineart.crease_threshold = 0.0
ob_woodlouseimage.location = (-8.409, 0.0, 0.0)
ob_woodlouseimage.rotation_euler = (1.571, 0.0, 1.571)
ob_woodlouseimage.scale = (10.0, 10.0, 1.0)
ob_cube.location = (3.838, -1.73, 0.8309)
_m = ob_cube.modifiers.new('Subdivision', 'SUBSURF')
_m.levels = 2
ob_cube_001.location = (1.383, 0.04837, 0.5475)
_m = ob_cube_001.modifiers.new('Subdivision', 'SUBSURF')
_m.levels = 3
_m = ob_cube_001.modifiers.new('Mirror', 'MIRROR')
_m.use_axis = (False, True, False)

# ---- collection membership
col_collection.objects.link(ob_light)
col_collection.objects.link(ob_camera)
col_collection.objects.link(ob_woodlouseimage)
col_collection.objects.link(ob_cube)
col_collection.objects.link(ob_cube_001)

# ---- scene / render settings (as saved in the file)
scene.camera = ob_camera
scene.frame_start = 1; scene.frame_end = 250; scene.frame_set(1)
scene.render.engine = 'BLENDER_EEVEE_NEXT'
scene.cycles.sampling_pattern = 'TABULATED_SOBOL'
scene.cycles.use_light_tree = False
scene.view_settings.view_transform = 'Filmic'
bpy.context.view_layer.update()
